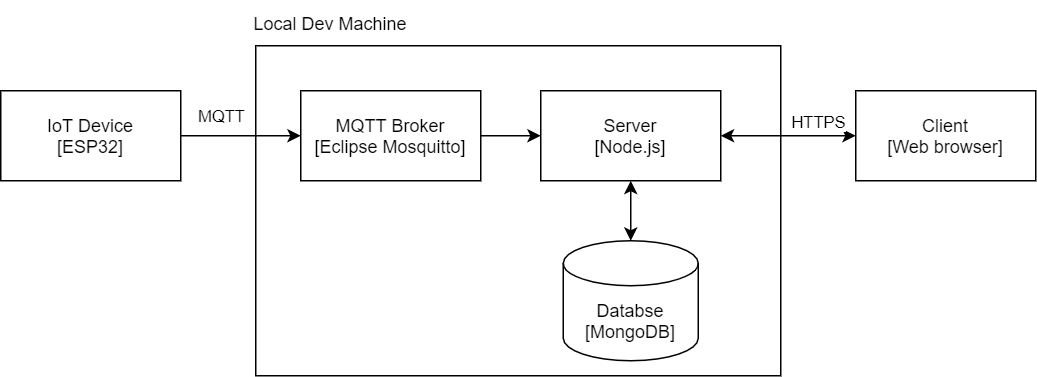

The diagram above was exported from draw.io. Its source (the exported page's mxGraphModel, read from the mxfile embedded in the PNG):
<mxGraphModel dx="1038" dy="649" grid="1" gridSize="10" guides="1" tooltips="1" connect="1" arrows="1" fold="1" page="1" pageScale="1" pageWidth="1100" pageHeight="850" math="0" shadow="0">
  <root>
    <mxCell id="0" />
    <mxCell id="1" parent="0" />
    <mxCell id="6O-7UauHYU_HS3PLO8_m-14" value="" style="rounded=0;whiteSpace=wrap;html=1;" vertex="1" parent="1">
      <mxGeometry x="200" y="240" width="350" height="220" as="geometry" />
    </mxCell>
    <mxCell id="egXmgugmYWmrDgQX8zcC-2" style="edgeStyle=orthogonalEdgeStyle;rounded=0;orthogonalLoop=1;jettySize=auto;html=1;exitX=0.5;exitY=1;exitDx=0;exitDy=0;entryX=0.5;entryY=0;entryDx=0;entryDy=0;entryPerimeter=0;startArrow=classic;startFill=1;" parent="1" source="C9ZLnt20T_Q_jH8jFK8T-3" target="C9ZLnt20T_Q_jH8jFK8T-4" edge="1">
      <mxGeometry relative="1" as="geometry" />
    </mxCell>
    <mxCell id="C9ZLnt20T_Q_jH8jFK8T-3" value="Server&lt;br&gt;[Node.js]" style="rounded=0;whiteSpace=wrap;html=1;" parent="1" vertex="1">
      <mxGeometry x="390" y="270" width="120" height="60" as="geometry" />
    </mxCell>
    <mxCell id="C9ZLnt20T_Q_jH8jFK8T-4" value="Databse&lt;br&gt;[MongoDB]" style="shape=cylinder3;whiteSpace=wrap;html=1;boundedLbl=1;backgroundOutline=1;size=15;" parent="1" vertex="1">
      <mxGeometry x="405" y="370" width="90" height="80" as="geometry" />
    </mxCell>
    <mxCell id="egXmgugmYWmrDgQX8zcC-3" style="edgeStyle=orthogonalEdgeStyle;rounded=0;orthogonalLoop=1;jettySize=auto;html=1;exitX=1;exitY=0.5;exitDx=0;exitDy=0;entryX=0;entryY=0.5;entryDx=0;entryDy=0;" parent="1" source="C9ZLnt20T_Q_jH8jFK8T-5" target="C9ZLnt20T_Q_jH8jFK8T-3" edge="1">
      <mxGeometry relative="1" as="geometry" />
    </mxCell>
    <mxCell id="6O-7UauHYU_HS3PLO8_m-25" style="edgeStyle=orthogonalEdgeStyle;rounded=0;orthogonalLoop=1;jettySize=auto;html=1;exitX=0;exitY=0.5;exitDx=0;exitDy=0;entryX=1;entryY=0.5;entryDx=0;entryDy=0;startArrow=classic;startFill=1;endArrow=none;endFill=0;" edge="1" parent="1" source="C9ZLnt20T_Q_jH8jFK8T-5" target="6O-7UauHYU_HS3PLO8_m-18">
      <mxGeometry relative="1" as="geometry" />
    </mxCell>
    <mxCell id="6O-7UauHYU_HS3PLO8_m-26" value="MQTT" style="edgeLabel;html=1;align=center;verticalAlign=middle;resizable=0;points=[];" vertex="1" connectable="0" parent="6O-7UauHYU_HS3PLO8_m-25">
      <mxGeometry x="0.22" y="-2" relative="1" as="geometry">
        <mxPoint x="-5" y="-12" as="offset" />
      </mxGeometry>
    </mxCell>
    <mxCell id="C9ZLnt20T_Q_jH8jFK8T-5" value="MQTT Broker&lt;br&gt;[Eclipse Mosquitto]" style="rounded=0;whiteSpace=wrap;html=1;" parent="1" vertex="1">
      <mxGeometry x="230" y="270" width="120" height="60" as="geometry" />
    </mxCell>
    <mxCell id="C9ZLnt20T_Q_jH8jFK8T-17" style="edgeStyle=orthogonalEdgeStyle;rounded=0;orthogonalLoop=1;jettySize=auto;html=1;entryX=1;entryY=0.5;entryDx=0;entryDy=0;startArrow=classic;startFill=1;exitX=0;exitY=0.5;exitDx=0;exitDy=0;" parent="1" source="6O-7UauHYU_HS3PLO8_m-16" target="C9ZLnt20T_Q_jH8jFK8T-3" edge="1">
      <mxGeometry relative="1" as="geometry">
        <mxPoint x="680" y="300" as="sourcePoint" />
        <mxPoint x="575" y="300" as="targetPoint" />
      </mxGeometry>
    </mxCell>
    <mxCell id="C9ZLnt20T_Q_jH8jFK8T-20" value="HTTPS" style="edgeLabel;html=1;align=center;verticalAlign=middle;resizable=0;points=[];" parent="C9ZLnt20T_Q_jH8jFK8T-17" vertex="1" connectable="0">
      <mxGeometry x="-0.2677" y="-4" relative="1" as="geometry">
        <mxPoint x="7" y="-6" as="offset" />
      </mxGeometry>
    </mxCell>
    <mxCell id="6O-7UauHYU_HS3PLO8_m-15" value="Local Dev Machine" style="text;html=1;strokeColor=none;fillColor=none;align=center;verticalAlign=middle;whiteSpace=wrap;rounded=0;" vertex="1" parent="1">
      <mxGeometry x="170" y="210" width="160" height="30" as="geometry" />
    </mxCell>
    <mxCell id="6O-7UauHYU_HS3PLO8_m-16" value="Client&lt;br&gt;[Web browser]" style="rounded=0;whiteSpace=wrap;html=1;strokeColor=default;fillColor=default;" vertex="1" parent="1">
      <mxGeometry x="600" y="270" width="120" height="60" as="geometry" />
    </mxCell>
    <mxCell id="6O-7UauHYU_HS3PLO8_m-18" value="IoT Device&lt;br&gt;[ESP32]" style="rounded=0;whiteSpace=wrap;html=1;strokeColor=default;fillColor=default;" vertex="1" parent="1">
      <mxGeometry x="30" y="270" width="120" height="60" as="geometry" />
    </mxCell>
  </root>
</mxGraphModel>